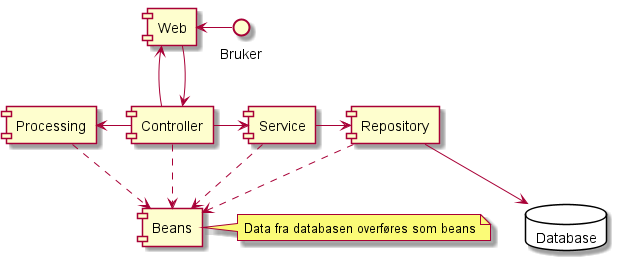

The diagram above was rendered by PlantUML. Its source (embedded in the PNG):
@startuml

Bruker -left-> [Web]

[Controller] ..> [Beans]

[Controller] -right-> [Service]

[Controller] -up-> [Web]
[Web] -down-> [Controller]

[Controller] -left-> [Processing]

[Processing] ..> [Beans]

[Repository] ..> [Beans]

[Repository] --> Database

[Service] ..> [Beans]

[Service] -right-> [Repository]

database "Database"{
}


note right of [Beans]
    Data fra databasen overføres som beans
end note

@enduml